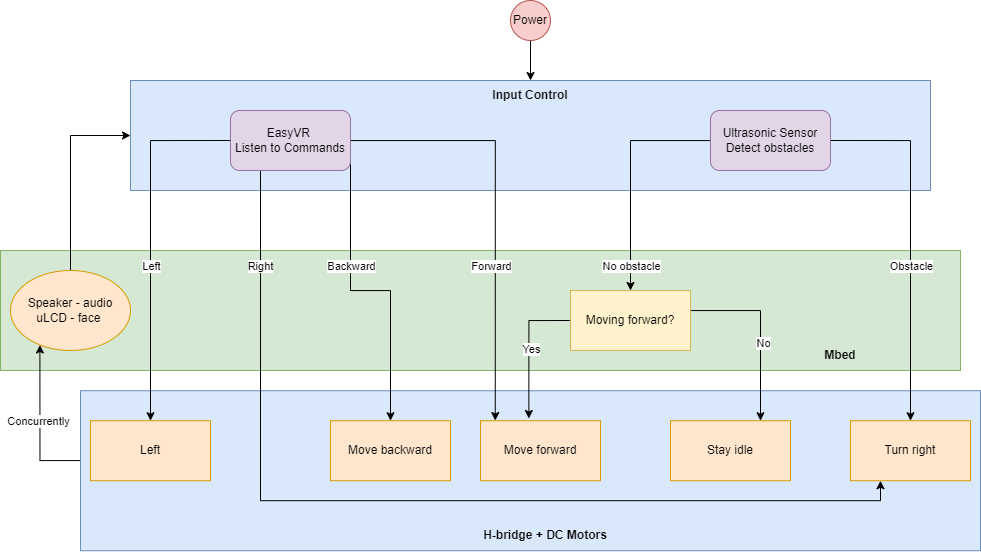

The diagram above was exported from draw.io. Its source (the exported page's mxGraphModel, read from the mxfile embedded in the PNG):
<mxGraphModel dx="1400" dy="775" grid="1" gridSize="10" guides="1" tooltips="1" connect="1" arrows="1" fold="1" page="1" pageScale="1" pageWidth="1200" pageHeight="1920" math="0" shadow="0">
  <root>
    <mxCell id="0" />
    <mxCell id="1" parent="0" />
    <mxCell id="Ac5CEYDHiO_bFgdnxmfo-76" value="" style="rounded=0;whiteSpace=wrap;html=1;fillColor=#d5e8d4;strokeColor=#82b366;" vertex="1" parent="1">
      <mxGeometry x="110" y="290" width="960" height="120" as="geometry" />
    </mxCell>
    <mxCell id="Ac5CEYDHiO_bFgdnxmfo-56" value="" style="rounded=0;whiteSpace=wrap;html=1;fillColor=#dae8fc;strokeColor=#6c8ebf;backgroundOutline=0;shadow=0;fillStyle=auto;" vertex="1" parent="1">
      <mxGeometry x="240" y="120" width="800" height="110" as="geometry" />
    </mxCell>
    <mxCell id="Ac5CEYDHiO_bFgdnxmfo-83" style="edgeStyle=orthogonalEdgeStyle;rounded=0;orthogonalLoop=1;jettySize=auto;html=1;entryX=0.245;entryY=0.931;entryDx=0;entryDy=0;entryPerimeter=0;" edge="1" parent="1" source="Ac5CEYDHiO_bFgdnxmfo-49" target="Ac5CEYDHiO_bFgdnxmfo-70">
      <mxGeometry relative="1" as="geometry">
        <Array as="points">
          <mxPoint x="149" y="500" />
        </Array>
      </mxGeometry>
    </mxCell>
    <mxCell id="Ac5CEYDHiO_bFgdnxmfo-84" value="Concurrently" style="edgeLabel;html=1;align=center;verticalAlign=middle;resizable=0;points=[];" vertex="1" connectable="0" parent="Ac5CEYDHiO_bFgdnxmfo-83">
      <mxGeometry x="0.031" y="2" relative="1" as="geometry">
        <mxPoint as="offset" />
      </mxGeometry>
    </mxCell>
    <mxCell id="Ac5CEYDHiO_bFgdnxmfo-49" value="" style="rounded=0;whiteSpace=wrap;html=1;fillColor=#dae8fc;strokeColor=#6c8ebf;backgroundOutline=0;shadow=0;fillStyle=auto;" vertex="1" parent="1">
      <mxGeometry x="190" y="430.22" width="900" height="160" as="geometry" />
    </mxCell>
    <mxCell id="Ac5CEYDHiO_bFgdnxmfo-57" style="edgeStyle=orthogonalEdgeStyle;rounded=0;orthogonalLoop=1;jettySize=auto;html=1;entryX=0.5;entryY=0;entryDx=0;entryDy=0;" edge="1" parent="1" source="Ac5CEYDHiO_bFgdnxmfo-1" target="Ac5CEYDHiO_bFgdnxmfo-56">
      <mxGeometry relative="1" as="geometry" />
    </mxCell>
    <mxCell id="Ac5CEYDHiO_bFgdnxmfo-1" value="Power" style="ellipse;whiteSpace=wrap;html=1;aspect=fixed;fillColor=#f8cecc;strokeColor=#b85450;" vertex="1" parent="1">
      <mxGeometry x="620" y="40" width="40" height="40" as="geometry" />
    </mxCell>
    <mxCell id="Ac5CEYDHiO_bFgdnxmfo-41" style="edgeStyle=orthogonalEdgeStyle;rounded=0;orthogonalLoop=1;jettySize=auto;html=1;" edge="1" parent="1" target="Ac5CEYDHiO_bFgdnxmfo-40">
      <mxGeometry relative="1" as="geometry">
        <mxPoint x="460" y="200" as="sourcePoint" />
      </mxGeometry>
    </mxCell>
    <mxCell id="Ac5CEYDHiO_bFgdnxmfo-42" value="Backward" style="edgeLabel;html=1;align=center;verticalAlign=middle;resizable=0;points=[];" vertex="1" connectable="0" parent="Ac5CEYDHiO_bFgdnxmfo-41">
      <mxGeometry x="-0.4109" y="1" relative="1" as="geometry">
        <mxPoint x="-1" y="17" as="offset" />
      </mxGeometry>
    </mxCell>
    <mxCell id="Ac5CEYDHiO_bFgdnxmfo-38" style="edgeStyle=orthogonalEdgeStyle;rounded=0;orthogonalLoop=1;jettySize=auto;html=1;entryX=0.123;entryY=-0.003;entryDx=0;entryDy=0;entryPerimeter=0;" edge="1" parent="1" source="Ac5CEYDHiO_bFgdnxmfo-16" target="Ac5CEYDHiO_bFgdnxmfo-30">
      <mxGeometry relative="1" as="geometry" />
    </mxCell>
    <mxCell id="Ac5CEYDHiO_bFgdnxmfo-39" value="Forward" style="edgeLabel;html=1;align=center;verticalAlign=middle;resizable=0;points=[];" vertex="1" connectable="0" parent="Ac5CEYDHiO_bFgdnxmfo-38">
      <mxGeometry x="-0.471" y="1" relative="1" as="geometry">
        <mxPoint x="28" y="126" as="offset" />
      </mxGeometry>
    </mxCell>
    <mxCell id="Ac5CEYDHiO_bFgdnxmfo-52" style="edgeStyle=orthogonalEdgeStyle;rounded=0;orthogonalLoop=1;jettySize=auto;html=1;exitX=0;exitY=0.5;exitDx=0;exitDy=0;" edge="1" parent="1" source="Ac5CEYDHiO_bFgdnxmfo-16" target="Ac5CEYDHiO_bFgdnxmfo-47">
      <mxGeometry relative="1" as="geometry" />
    </mxCell>
    <mxCell id="Ac5CEYDHiO_bFgdnxmfo-53" value="Left" style="edgeLabel;html=1;align=center;verticalAlign=middle;resizable=0;points=[];" vertex="1" connectable="0" parent="Ac5CEYDHiO_bFgdnxmfo-52">
      <mxGeometry x="0.1381" y="-1" relative="1" as="geometry">
        <mxPoint x="1" as="offset" />
      </mxGeometry>
    </mxCell>
    <mxCell id="Ac5CEYDHiO_bFgdnxmfo-54" style="edgeStyle=orthogonalEdgeStyle;rounded=0;orthogonalLoop=1;jettySize=auto;html=1;exitX=0.25;exitY=1;exitDx=0;exitDy=0;entryX=0.25;entryY=1;entryDx=0;entryDy=0;" edge="1" parent="1" source="Ac5CEYDHiO_bFgdnxmfo-16" target="Ac5CEYDHiO_bFgdnxmfo-19">
      <mxGeometry relative="1" as="geometry" />
    </mxCell>
    <mxCell id="Ac5CEYDHiO_bFgdnxmfo-55" value="Right" style="edgeLabel;html=1;align=center;verticalAlign=middle;resizable=0;points=[];" vertex="1" connectable="0" parent="Ac5CEYDHiO_bFgdnxmfo-54">
      <mxGeometry x="-0.8917" y="-1" relative="1" as="geometry">
        <mxPoint y="43" as="offset" />
      </mxGeometry>
    </mxCell>
    <mxCell id="Ac5CEYDHiO_bFgdnxmfo-16" value="EasyVR&amp;nbsp;&lt;br&gt;Listen to Commands" style="rounded=1;whiteSpace=wrap;html=1;fillColor=#e1d5e7;strokeColor=#9673a6;" vertex="1" parent="1">
      <mxGeometry x="340" y="150" width="120" height="60" as="geometry" />
    </mxCell>
    <mxCell id="Ac5CEYDHiO_bFgdnxmfo-25" style="edgeStyle=orthogonalEdgeStyle;rounded=0;orthogonalLoop=1;jettySize=auto;html=1;exitX=1;exitY=0.5;exitDx=0;exitDy=0;entryX=0.5;entryY=0;entryDx=0;entryDy=0;" edge="1" parent="1" source="Ac5CEYDHiO_bFgdnxmfo-17" target="Ac5CEYDHiO_bFgdnxmfo-19">
      <mxGeometry relative="1" as="geometry" />
    </mxCell>
    <mxCell id="Ac5CEYDHiO_bFgdnxmfo-26" value="Obstacle" style="edgeLabel;html=1;align=center;verticalAlign=middle;resizable=0;points=[];" vertex="1" connectable="0" parent="Ac5CEYDHiO_bFgdnxmfo-25">
      <mxGeometry x="0.5347" y="3" relative="1" as="geometry">
        <mxPoint x="-3" y="-71" as="offset" />
      </mxGeometry>
    </mxCell>
    <mxCell id="Ac5CEYDHiO_bFgdnxmfo-27" style="edgeStyle=orthogonalEdgeStyle;rounded=0;orthogonalLoop=1;jettySize=auto;html=1;entryX=0.5;entryY=0;entryDx=0;entryDy=0;" edge="1" parent="1" source="Ac5CEYDHiO_bFgdnxmfo-17" target="Ac5CEYDHiO_bFgdnxmfo-18">
      <mxGeometry relative="1" as="geometry">
        <mxPoint x="740" y="280" as="targetPoint" />
      </mxGeometry>
    </mxCell>
    <mxCell id="Ac5CEYDHiO_bFgdnxmfo-28" value="No obstacle" style="edgeLabel;html=1;align=center;verticalAlign=middle;resizable=0;points=[];" vertex="1" connectable="0" parent="Ac5CEYDHiO_bFgdnxmfo-27">
      <mxGeometry x="0.4277" y="1" relative="1" as="geometry">
        <mxPoint x="-1" y="41" as="offset" />
      </mxGeometry>
    </mxCell>
    <mxCell id="Ac5CEYDHiO_bFgdnxmfo-17" value="Ultrasonic Sensor&lt;br&gt;Detect obstacles" style="rounded=1;whiteSpace=wrap;html=1;fillColor=#e1d5e7;strokeColor=#9673a6;" vertex="1" parent="1">
      <mxGeometry x="820" y="150" width="120" height="60" as="geometry" />
    </mxCell>
    <mxCell id="Ac5CEYDHiO_bFgdnxmfo-34" style="edgeStyle=orthogonalEdgeStyle;rounded=0;orthogonalLoop=1;jettySize=auto;html=1;entryX=0.75;entryY=0;entryDx=0;entryDy=0;" edge="1" parent="1" source="Ac5CEYDHiO_bFgdnxmfo-18" target="Ac5CEYDHiO_bFgdnxmfo-32">
      <mxGeometry relative="1" as="geometry">
        <Array as="points">
          <mxPoint x="870" y="350" />
        </Array>
      </mxGeometry>
    </mxCell>
    <mxCell id="Ac5CEYDHiO_bFgdnxmfo-36" value="No" style="edgeLabel;html=1;align=center;verticalAlign=middle;resizable=0;points=[];" vertex="1" connectable="0" parent="Ac5CEYDHiO_bFgdnxmfo-34">
      <mxGeometry x="0.5971" y="2" relative="1" as="geometry">
        <mxPoint y="-42" as="offset" />
      </mxGeometry>
    </mxCell>
    <mxCell id="Ac5CEYDHiO_bFgdnxmfo-31" style="edgeStyle=orthogonalEdgeStyle;rounded=0;orthogonalLoop=1;jettySize=auto;html=1;exitX=0;exitY=0.5;exitDx=0;exitDy=0;entryX=0.403;entryY=-0.037;entryDx=0;entryDy=0;entryPerimeter=0;" edge="1" parent="1" source="Ac5CEYDHiO_bFgdnxmfo-18" target="Ac5CEYDHiO_bFgdnxmfo-30">
      <mxGeometry relative="1" as="geometry" />
    </mxCell>
    <mxCell id="Ac5CEYDHiO_bFgdnxmfo-35" value="Yes" style="edgeLabel;html=1;align=center;verticalAlign=middle;resizable=0;points=[];" vertex="1" connectable="0" parent="Ac5CEYDHiO_bFgdnxmfo-31">
      <mxGeometry x="0.5984" relative="1" as="geometry">
        <mxPoint x="2" y="-42" as="offset" />
      </mxGeometry>
    </mxCell>
    <mxCell id="Ac5CEYDHiO_bFgdnxmfo-18" value="Moving forward?" style="rounded=0;whiteSpace=wrap;html=1;fillColor=#fff2cc;strokeColor=#d6b656;" vertex="1" parent="1">
      <mxGeometry x="680" y="330" width="120" height="60" as="geometry" />
    </mxCell>
    <mxCell id="Ac5CEYDHiO_bFgdnxmfo-19" value="Turn right" style="rounded=0;whiteSpace=wrap;html=1;fillColor=#ffe6cc;strokeColor=#d79b00;" vertex="1" parent="1">
      <mxGeometry x="960" y="460.22" width="120" height="60" as="geometry" />
    </mxCell>
    <mxCell id="Ac5CEYDHiO_bFgdnxmfo-30" value="Move forward" style="rounded=0;whiteSpace=wrap;html=1;fillColor=#ffe6cc;strokeColor=#d79b00;" vertex="1" parent="1">
      <mxGeometry x="590" y="460.22" width="120" height="60" as="geometry" />
    </mxCell>
    <mxCell id="Ac5CEYDHiO_bFgdnxmfo-32" value="Stay idle" style="rounded=0;whiteSpace=wrap;html=1;fillColor=#ffe6cc;strokeColor=#d79b00;" vertex="1" parent="1">
      <mxGeometry x="780" y="460.22" width="120" height="60" as="geometry" />
    </mxCell>
    <mxCell id="Ac5CEYDHiO_bFgdnxmfo-40" value="Move backward" style="rounded=0;whiteSpace=wrap;html=1;fillColor=#ffe6cc;strokeColor=#d79b00;" vertex="1" parent="1">
      <mxGeometry x="440" y="460.22" width="120" height="60" as="geometry" />
    </mxCell>
    <mxCell id="Ac5CEYDHiO_bFgdnxmfo-47" value="Left" style="rounded=0;whiteSpace=wrap;html=1;fillColor=#ffe6cc;strokeColor=#d79b00;" vertex="1" parent="1">
      <mxGeometry x="200" y="460.22" width="120" height="60" as="geometry" />
    </mxCell>
    <mxCell id="Ac5CEYDHiO_bFgdnxmfo-51" value="&lt;b&gt;H-bridge + DC Motors&lt;/b&gt;" style="text;html=1;strokeColor=none;fillColor=none;align=center;verticalAlign=middle;whiteSpace=wrap;rounded=0;" vertex="1" parent="1">
      <mxGeometry x="560" y="560.22" width="190" height="30" as="geometry" />
    </mxCell>
    <mxCell id="Ac5CEYDHiO_bFgdnxmfo-58" value="&lt;b&gt;Input Control&lt;/b&gt;" style="text;html=1;strokeColor=none;fillColor=none;align=center;verticalAlign=middle;whiteSpace=wrap;rounded=0;" vertex="1" parent="1">
      <mxGeometry x="580" y="120" width="120" height="30" as="geometry" />
    </mxCell>
    <mxCell id="Ac5CEYDHiO_bFgdnxmfo-82" style="edgeStyle=orthogonalEdgeStyle;rounded=0;orthogonalLoop=1;jettySize=auto;html=1;exitX=0.5;exitY=0;exitDx=0;exitDy=0;entryX=0;entryY=0.5;entryDx=0;entryDy=0;" edge="1" parent="1" source="Ac5CEYDHiO_bFgdnxmfo-70" target="Ac5CEYDHiO_bFgdnxmfo-56">
      <mxGeometry relative="1" as="geometry" />
    </mxCell>
    <mxCell id="Ac5CEYDHiO_bFgdnxmfo-70" value="Speaker -&amp;nbsp;audio&lt;br&gt;uLCD - face&amp;nbsp;" style="ellipse;whiteSpace=wrap;html=1;fillColor=#ffe6cc;strokeColor=#d79b00;" vertex="1" parent="1">
      <mxGeometry x="120" y="310" width="120" height="80" as="geometry" />
    </mxCell>
    <mxCell id="Ac5CEYDHiO_bFgdnxmfo-77" value="&lt;b&gt;Mbed&lt;/b&gt;" style="text;html=1;strokeColor=none;fillColor=none;align=center;verticalAlign=middle;whiteSpace=wrap;rounded=0;" vertex="1" parent="1">
      <mxGeometry x="920" y="380" width="60" height="30" as="geometry" />
    </mxCell>
  </root>
</mxGraphModel>